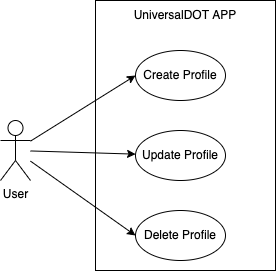

The diagram above was exported from draw.io. Its source (the exported page's mxGraphModel, read from the mxfile embedded in the PNG):
<mxGraphModel dx="3126" dy="684" grid="1" gridSize="10" guides="1" tooltips="1" connect="1" arrows="1" fold="1" page="1" pageScale="1" pageWidth="850" pageHeight="1100" math="0" shadow="0">
  <root>
    <mxCell id="0" />
    <mxCell id="1" parent="0" />
    <mxCell id="2" value="" style="rounded=0;whiteSpace=wrap;html=1;" vertex="1" parent="1">
      <mxGeometry x="-1435" y="610" width="180" height="270" as="geometry" />
    </mxCell>
    <mxCell id="3" value="UniversalDOT APP" style="text;html=1;strokeColor=none;fillColor=none;align=center;verticalAlign=middle;whiteSpace=wrap;rounded=0;" vertex="1" parent="1">
      <mxGeometry x="-1415" y="610" width="140" height="30" as="geometry" />
    </mxCell>
    <mxCell id="4" style="rounded=0;orthogonalLoop=1;jettySize=auto;html=1;entryX=0;entryY=0.5;entryDx=0;entryDy=0;" edge="1" source="7" target="8" parent="1">
      <mxGeometry relative="1" as="geometry" />
    </mxCell>
    <mxCell id="5" style="edgeStyle=none;rounded=0;orthogonalLoop=1;jettySize=auto;html=1;" edge="1" source="7" target="10" parent="1">
      <mxGeometry relative="1" as="geometry" />
    </mxCell>
    <mxCell id="6" style="edgeStyle=none;rounded=0;orthogonalLoop=1;jettySize=auto;html=1;entryX=0;entryY=0.5;entryDx=0;entryDy=0;" edge="1" source="7" target="9" parent="1">
      <mxGeometry relative="1" as="geometry" />
    </mxCell>
    <mxCell id="7" value="User" style="shape=umlActor;verticalLabelPosition=bottom;verticalAlign=top;html=1;outlineConnect=0;" vertex="1" parent="1">
      <mxGeometry x="-1530" y="730" width="30" height="60" as="geometry" />
    </mxCell>
    <mxCell id="8" value="Create Profile" style="ellipse;whiteSpace=wrap;html=1;" vertex="1" parent="1">
      <mxGeometry x="-1395" y="660" width="90" height="50" as="geometry" />
    </mxCell>
    <mxCell id="9" value="Delete Profile" style="ellipse;whiteSpace=wrap;html=1;" vertex="1" parent="1">
      <mxGeometry x="-1395" y="820" width="90" height="50" as="geometry" />
    </mxCell>
    <mxCell id="10" value="Update Profile" style="ellipse;whiteSpace=wrap;html=1;" vertex="1" parent="1">
      <mxGeometry x="-1395" y="740" width="90" height="50" as="geometry" />
    </mxCell>
  </root>
</mxGraphModel>